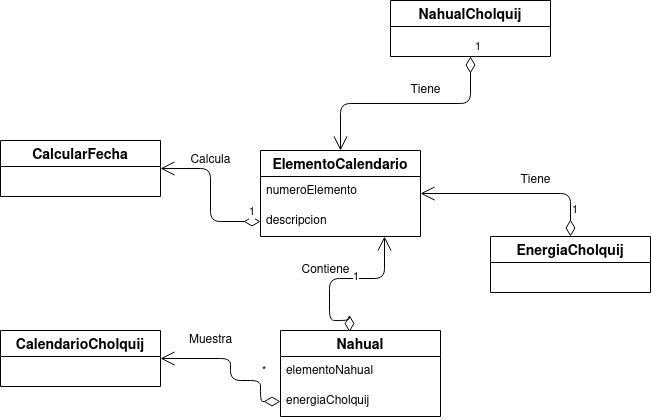

The diagram above was exported from draw.io. Its source (the exported page's mxGraphModel, read from the mxfile embedded in the PNG):
<mxGraphModel dx="2173" dy="804" grid="1" gridSize="10" guides="1" tooltips="1" connect="1" arrows="1" fold="1" page="1" pageScale="1" pageWidth="827" pageHeight="1169" math="0" shadow="0">
  <root>
    <mxCell id="0" />
    <mxCell id="1" parent="0" />
    <mxCell id="NM6mf4xWGE3vEBOPHsZX-3" value="ElementoCalendario" style="swimlane;fontStyle=1;childLayout=stackLayout;horizontal=1;startSize=26;horizontalStack=0;resizeParent=1;resizeParentMax=0;resizeLast=0;collapsible=1;marginBottom=0;align=center;fontSize=14;" vertex="1" parent="1">
      <mxGeometry x="100" y="300" width="160" height="86" as="geometry" />
    </mxCell>
    <mxCell id="NM6mf4xWGE3vEBOPHsZX-4" value="numeroElemento" style="text;strokeColor=none;fillColor=none;spacingLeft=4;spacingRight=4;overflow=hidden;rotatable=0;points=[[0,0.5],[1,0.5]];portConstraint=eastwest;fontSize=12;" vertex="1" parent="NM6mf4xWGE3vEBOPHsZX-3">
      <mxGeometry y="26" width="160" height="30" as="geometry" />
    </mxCell>
    <mxCell id="NM6mf4xWGE3vEBOPHsZX-6" value="descripcion" style="text;strokeColor=none;fillColor=none;spacingLeft=4;spacingRight=4;overflow=hidden;rotatable=0;points=[[0,0.5],[1,0.5]];portConstraint=eastwest;fontSize=12;" vertex="1" parent="NM6mf4xWGE3vEBOPHsZX-3">
      <mxGeometry y="56" width="160" height="30" as="geometry" />
    </mxCell>
    <mxCell id="NM6mf4xWGE3vEBOPHsZX-13" value="Tiene" style="text;html=1;align=center;verticalAlign=middle;resizable=0;points=[];autosize=1;" vertex="1" parent="1">
      <mxGeometry x="350" y="320" width="50" height="20" as="geometry" />
    </mxCell>
    <mxCell id="NM6mf4xWGE3vEBOPHsZX-14" value="1" style="endArrow=open;html=1;endSize=12;startArrow=diamondThin;startSize=14;startFill=0;edgeStyle=orthogonalEdgeStyle;align=left;verticalAlign=bottom;entryX=1;entryY=0.5;entryDx=0;entryDy=0;exitX=0.5;exitY=0;exitDx=0;exitDy=0;" edge="1" parent="1" source="NM6mf4xWGE3vEBOPHsZX-7" target="NM6mf4xWGE3vEBOPHsZX-3">
      <mxGeometry x="-0.8238" relative="1" as="geometry">
        <mxPoint x="330" y="410" as="sourcePoint" />
        <mxPoint x="490" y="410" as="targetPoint" />
        <mxPoint as="offset" />
      </mxGeometry>
    </mxCell>
    <mxCell id="NM6mf4xWGE3vEBOPHsZX-16" value="1" style="endArrow=open;html=1;endSize=12;startArrow=diamondThin;startSize=14;startFill=0;edgeStyle=orthogonalEdgeStyle;align=left;verticalAlign=bottom;exitX=0.5;exitY=1;exitDx=0;exitDy=0;" edge="1" parent="1" source="NM6mf4xWGE3vEBOPHsZX-15" target="NM6mf4xWGE3vEBOPHsZX-3">
      <mxGeometry x="-1" y="3" relative="1" as="geometry">
        <mxPoint x="410" y="440" as="sourcePoint" />
        <mxPoint x="270" y="353" as="targetPoint" />
      </mxGeometry>
    </mxCell>
    <mxCell id="NM6mf4xWGE3vEBOPHsZX-15" value="NahualCholquij" style="swimlane;fontStyle=1;childLayout=stackLayout;horizontal=1;startSize=26;horizontalStack=0;resizeParent=1;resizeParentMax=0;resizeLast=0;collapsible=1;marginBottom=0;align=center;fontSize=14;" vertex="1" parent="1">
      <mxGeometry x="230" y="150" width="160" height="56" as="geometry" />
    </mxCell>
    <mxCell id="NM6mf4xWGE3vEBOPHsZX-17" value="Tiene" style="text;html=1;align=center;verticalAlign=middle;resizable=0;points=[];autosize=1;" vertex="1" parent="1">
      <mxGeometry x="240" y="230" width="50" height="20" as="geometry" />
    </mxCell>
    <mxCell id="NM6mf4xWGE3vEBOPHsZX-7" value="EnergiaCholquij" style="swimlane;fontStyle=1;childLayout=stackLayout;horizontal=1;startSize=26;horizontalStack=0;resizeParent=1;resizeParentMax=0;resizeLast=0;collapsible=1;marginBottom=0;align=center;fontSize=14;" vertex="1" parent="1">
      <mxGeometry x="330" y="386" width="160" height="56" as="geometry" />
    </mxCell>
    <mxCell id="NM6mf4xWGE3vEBOPHsZX-21" value="1" style="endArrow=open;html=1;endSize=12;startArrow=diamondThin;startSize=14;startFill=0;edgeStyle=orthogonalEdgeStyle;align=left;verticalAlign=bottom;entryX=0.775;entryY=1;entryDx=0;entryDy=0;exitX=0.431;exitY=0.018;exitDx=0;exitDy=0;exitPerimeter=0;entryPerimeter=0;" edge="1" parent="1" source="NM6mf4xWGE3vEBOPHsZX-18" target="NM6mf4xWGE3vEBOPHsZX-6">
      <mxGeometry x="-0.2285" y="-22" relative="1" as="geometry">
        <mxPoint x="420" y="396" as="sourcePoint" />
        <mxPoint x="270" y="353" as="targetPoint" />
        <mxPoint as="offset" />
        <Array as="points">
          <mxPoint x="189" y="470" />
          <mxPoint x="169" y="470" />
          <mxPoint x="169" y="428" />
          <mxPoint x="224" y="428" />
        </Array>
      </mxGeometry>
    </mxCell>
    <mxCell id="NM6mf4xWGE3vEBOPHsZX-25" value="Contiene" style="text;html=1;align=center;verticalAlign=middle;resizable=0;points=[];autosize=1;" vertex="1" parent="1">
      <mxGeometry x="135" y="410" width="60" height="20" as="geometry" />
    </mxCell>
    <mxCell id="NM6mf4xWGE3vEBOPHsZX-26" value="CalendarioCholquij" style="swimlane;fontStyle=1;childLayout=stackLayout;horizontal=1;startSize=26;horizontalStack=0;resizeParent=1;resizeParentMax=0;resizeLast=0;collapsible=1;marginBottom=0;align=center;fontSize=14;" vertex="1" parent="1">
      <mxGeometry x="-160" y="480" width="160" height="56" as="geometry" />
    </mxCell>
    <mxCell id="NM6mf4xWGE3vEBOPHsZX-29" value="*" style="endArrow=open;html=1;endSize=12;startArrow=diamondThin;startSize=14;startFill=0;edgeStyle=orthogonalEdgeStyle;align=left;verticalAlign=bottom;entryX=1;entryY=0.5;entryDx=0;entryDy=0;exitX=0;exitY=0.5;exitDx=0;exitDy=0;" edge="1" parent="1" source="NM6mf4xWGE3vEBOPHsZX-24" target="NM6mf4xWGE3vEBOPHsZX-26">
      <mxGeometry x="-0.4969" relative="1" as="geometry">
        <mxPoint x="90" y="530" as="sourcePoint" />
        <mxPoint x="234" y="396" as="targetPoint" />
        <mxPoint as="offset" />
        <Array as="points">
          <mxPoint x="100" y="530" />
          <mxPoint x="70" y="530" />
          <mxPoint x="70" y="508" />
        </Array>
      </mxGeometry>
    </mxCell>
    <mxCell id="NM6mf4xWGE3vEBOPHsZX-18" value="Nahual" style="swimlane;fontStyle=1;childLayout=stackLayout;horizontal=1;startSize=26;horizontalStack=0;resizeParent=1;resizeParentMax=0;resizeLast=0;collapsible=1;marginBottom=0;align=center;fontSize=14;" vertex="1" parent="1">
      <mxGeometry x="120" y="480" width="160" height="86" as="geometry" />
    </mxCell>
    <mxCell id="NM6mf4xWGE3vEBOPHsZX-23" value="elementoNahual" style="text;strokeColor=none;fillColor=none;spacingLeft=4;spacingRight=4;overflow=hidden;rotatable=0;points=[[0,0.5],[1,0.5]];portConstraint=eastwest;fontSize=12;" vertex="1" parent="NM6mf4xWGE3vEBOPHsZX-18">
      <mxGeometry y="26" width="160" height="30" as="geometry" />
    </mxCell>
    <mxCell id="NM6mf4xWGE3vEBOPHsZX-24" value="energiaCholquij" style="text;strokeColor=none;fillColor=none;spacingLeft=4;spacingRight=4;overflow=hidden;rotatable=0;points=[[0,0.5],[1,0.5]];portConstraint=eastwest;fontSize=12;" vertex="1" parent="NM6mf4xWGE3vEBOPHsZX-18">
      <mxGeometry y="56" width="160" height="30" as="geometry" />
    </mxCell>
    <mxCell id="NM6mf4xWGE3vEBOPHsZX-31" value="Muestra" style="text;html=1;align=center;verticalAlign=middle;resizable=0;points=[];autosize=1;" vertex="1" parent="1">
      <mxGeometry x="20" y="480" width="60" height="20" as="geometry" />
    </mxCell>
    <mxCell id="NM6mf4xWGE3vEBOPHsZX-32" value="CalcularFecha" style="swimlane;fontStyle=1;childLayout=stackLayout;horizontal=1;startSize=26;horizontalStack=0;resizeParent=1;resizeParentMax=0;resizeLast=0;collapsible=1;marginBottom=0;align=center;fontSize=14;" vertex="1" parent="1">
      <mxGeometry x="-160" y="290" width="160" height="56" as="geometry" />
    </mxCell>
    <mxCell id="NM6mf4xWGE3vEBOPHsZX-34" value="1" style="endArrow=open;html=1;endSize=12;startArrow=diamondThin;startSize=14;startFill=0;edgeStyle=orthogonalEdgeStyle;align=left;verticalAlign=bottom;entryX=1;entryY=0.5;entryDx=0;entryDy=0;exitX=0;exitY=0.5;exitDx=0;exitDy=0;" edge="1" parent="1" source="NM6mf4xWGE3vEBOPHsZX-6" target="NM6mf4xWGE3vEBOPHsZX-32">
      <mxGeometry x="-0.8238" relative="1" as="geometry">
        <mxPoint x="420" y="396" as="sourcePoint" />
        <mxPoint x="270" y="353" as="targetPoint" />
        <mxPoint as="offset" />
      </mxGeometry>
    </mxCell>
    <mxCell id="NM6mf4xWGE3vEBOPHsZX-35" value="Calcula" style="text;html=1;align=center;verticalAlign=middle;resizable=0;points=[];autosize=1;" vertex="1" parent="1">
      <mxGeometry x="20" y="300" width="60" height="20" as="geometry" />
    </mxCell>
  </root>
</mxGraphModel>